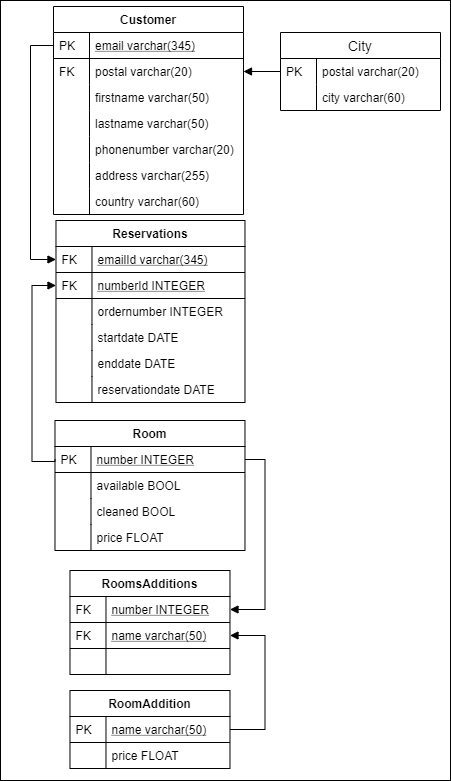

The diagram above was exported from draw.io. Its source (the exported page's mxGraphModel, read from the mxfile embedded in the PNG):
<mxGraphModel dx="1687" dy="896" grid="1" gridSize="10" guides="1" tooltips="1" connect="1" arrows="1" fold="1" page="1" pageScale="1" pageWidth="827" pageHeight="1169" math="0" shadow="0">
  <root>
    <mxCell id="WIyWlLk6GJQsqaUBKTNV-0" />
    <mxCell id="WIyWlLk6GJQsqaUBKTNV-1" parent="WIyWlLk6GJQsqaUBKTNV-0" />
    <mxCell id="CHJ0ozOyLTzmhJNEvHwE-167" value="" style="rounded=0;whiteSpace=wrap;html=1;" vertex="1" parent="WIyWlLk6GJQsqaUBKTNV-1">
      <mxGeometry x="300" width="450" height="780" as="geometry" />
    </mxCell>
    <mxCell id="CHJ0ozOyLTzmhJNEvHwE-34" style="edgeStyle=orthogonalEdgeStyle;rounded=0;orthogonalLoop=1;jettySize=auto;html=1;entryX=0;entryY=0.5;entryDx=0;entryDy=0;startArrow=none;startFill=0;endArrow=block;endFill=1;" edge="1" parent="WIyWlLk6GJQsqaUBKTNV-1" source="zkfFHV4jXpPFQw0GAbJ--52" target="zkfFHV4jXpPFQw0GAbJ--57">
      <mxGeometry relative="1" as="geometry">
        <Array as="points">
          <mxPoint x="330" y="45" />
          <mxPoint x="330" y="259" />
        </Array>
      </mxGeometry>
    </mxCell>
    <mxCell id="CHJ0ozOyLTzmhJNEvHwE-36" style="edgeStyle=orthogonalEdgeStyle;rounded=0;orthogonalLoop=1;jettySize=auto;html=1;entryX=0;entryY=0.5;entryDx=0;entryDy=0;startArrow=block;startFill=1;endArrow=none;endFill=0;" edge="1" parent="WIyWlLk6GJQsqaUBKTNV-1" source="CHJ0ozOyLTzmhJNEvHwE-24" target="zkfFHV4jXpPFQw0GAbJ--65">
      <mxGeometry relative="1" as="geometry">
        <Array as="points">
          <mxPoint x="331.48" y="285" />
          <mxPoint x="331.48" y="461" />
          <mxPoint x="354.48" y="461" />
        </Array>
      </mxGeometry>
    </mxCell>
    <mxCell id="zkfFHV4jXpPFQw0GAbJ--51" value="Customer" style="swimlane;fontStyle=1;childLayout=stackLayout;horizontal=1;startSize=26;horizontalStack=0;resizeParent=1;resizeLast=0;collapsible=1;marginBottom=0;rounded=0;shadow=0;strokeWidth=1;" parent="WIyWlLk6GJQsqaUBKTNV-1" vertex="1">
      <mxGeometry x="353" y="6" width="190" height="208" as="geometry">
        <mxRectangle x="20" y="80" width="160" height="26" as="alternateBounds" />
      </mxGeometry>
    </mxCell>
    <mxCell id="zkfFHV4jXpPFQw0GAbJ--52" value="email varchar(345)" style="shape=partialRectangle;top=0;left=0;right=0;bottom=1;align=left;verticalAlign=top;fillColor=none;spacingLeft=40;spacingRight=4;overflow=hidden;rotatable=0;points=[[0,0.5],[1,0.5]];portConstraint=eastwest;dropTarget=0;rounded=0;shadow=0;strokeWidth=1;fontStyle=4" parent="zkfFHV4jXpPFQw0GAbJ--51" vertex="1">
      <mxGeometry y="26" width="190" height="26" as="geometry" />
    </mxCell>
    <mxCell id="zkfFHV4jXpPFQw0GAbJ--53" value="PK" style="shape=partialRectangle;top=0;left=0;bottom=0;fillColor=none;align=left;verticalAlign=top;spacingLeft=4;spacingRight=4;overflow=hidden;rotatable=0;points=[];portConstraint=eastwest;part=1;" parent="zkfFHV4jXpPFQw0GAbJ--52" vertex="1" connectable="0">
      <mxGeometry width="36" height="26" as="geometry" />
    </mxCell>
    <mxCell id="CHJ0ozOyLTzmhJNEvHwE-164" value="postal varchar(20)" style="shape=partialRectangle;top=0;left=0;right=0;bottom=0;align=left;verticalAlign=top;fillColor=none;spacingLeft=40;spacingRight=4;overflow=hidden;rotatable=0;points=[[0,0.5],[1,0.5]];portConstraint=eastwest;dropTarget=0;rounded=0;shadow=0;strokeWidth=1;" vertex="1" parent="zkfFHV4jXpPFQw0GAbJ--51">
      <mxGeometry y="52" width="190" height="26" as="geometry" />
    </mxCell>
    <mxCell id="CHJ0ozOyLTzmhJNEvHwE-165" value="FK" style="shape=partialRectangle;top=0;left=0;bottom=0;fillColor=none;align=left;verticalAlign=top;spacingLeft=4;spacingRight=4;overflow=hidden;rotatable=0;points=[];portConstraint=eastwest;part=1;" vertex="1" connectable="0" parent="CHJ0ozOyLTzmhJNEvHwE-164">
      <mxGeometry width="36" height="26" as="geometry" />
    </mxCell>
    <mxCell id="zkfFHV4jXpPFQw0GAbJ--54" value="firstname varchar(50)" style="shape=partialRectangle;top=0;left=0;right=0;bottom=0;align=left;verticalAlign=top;fillColor=none;spacingLeft=40;spacingRight=4;overflow=hidden;rotatable=0;points=[[0,0.5],[1,0.5]];portConstraint=eastwest;dropTarget=0;rounded=0;shadow=0;strokeWidth=1;" parent="zkfFHV4jXpPFQw0GAbJ--51" vertex="1">
      <mxGeometry y="78" width="190" height="26" as="geometry" />
    </mxCell>
    <mxCell id="zkfFHV4jXpPFQw0GAbJ--55" value="" style="shape=partialRectangle;top=0;left=0;bottom=0;fillColor=none;align=left;verticalAlign=top;spacingLeft=4;spacingRight=4;overflow=hidden;rotatable=0;points=[];portConstraint=eastwest;part=1;" parent="zkfFHV4jXpPFQw0GAbJ--54" vertex="1" connectable="0">
      <mxGeometry width="36" height="26" as="geometry" />
    </mxCell>
    <mxCell id="CHJ0ozOyLTzmhJNEvHwE-10" value="lastname varchar(50)" style="shape=partialRectangle;top=0;left=0;right=0;bottom=0;align=left;verticalAlign=top;fillColor=none;spacingLeft=40;spacingRight=4;overflow=hidden;rotatable=0;points=[[0,0.5],[1,0.5]];portConstraint=eastwest;dropTarget=0;rounded=0;shadow=0;strokeWidth=1;" vertex="1" parent="zkfFHV4jXpPFQw0GAbJ--51">
      <mxGeometry y="104" width="190" height="26" as="geometry" />
    </mxCell>
    <mxCell id="CHJ0ozOyLTzmhJNEvHwE-11" value="" style="shape=partialRectangle;top=0;left=0;bottom=0;fillColor=none;align=left;verticalAlign=top;spacingLeft=4;spacingRight=4;overflow=hidden;rotatable=0;points=[];portConstraint=eastwest;part=1;" vertex="1" connectable="0" parent="CHJ0ozOyLTzmhJNEvHwE-10">
      <mxGeometry width="36" height="26" as="geometry" />
    </mxCell>
    <mxCell id="CHJ0ozOyLTzmhJNEvHwE-12" value="phonenumber varchar(20)" style="shape=partialRectangle;top=0;left=0;right=0;bottom=0;align=left;verticalAlign=top;fillColor=none;spacingLeft=40;spacingRight=4;overflow=hidden;rotatable=0;points=[[0,0.5],[1,0.5]];portConstraint=eastwest;dropTarget=0;rounded=0;shadow=0;strokeWidth=1;" vertex="1" parent="zkfFHV4jXpPFQw0GAbJ--51">
      <mxGeometry y="130" width="190" height="26" as="geometry" />
    </mxCell>
    <mxCell id="CHJ0ozOyLTzmhJNEvHwE-13" value="" style="shape=partialRectangle;top=0;left=0;bottom=0;fillColor=none;align=left;verticalAlign=top;spacingLeft=4;spacingRight=4;overflow=hidden;rotatable=0;points=[];portConstraint=eastwest;part=1;" vertex="1" connectable="0" parent="CHJ0ozOyLTzmhJNEvHwE-12">
      <mxGeometry width="36" height="26" as="geometry" />
    </mxCell>
    <mxCell id="CHJ0ozOyLTzmhJNEvHwE-14" value="address varchar(255)" style="shape=partialRectangle;top=0;left=0;right=0;bottom=0;align=left;verticalAlign=top;fillColor=none;spacingLeft=40;spacingRight=4;overflow=hidden;rotatable=0;points=[[0,0.5],[1,0.5]];portConstraint=eastwest;dropTarget=0;rounded=0;shadow=0;strokeWidth=1;" vertex="1" parent="zkfFHV4jXpPFQw0GAbJ--51">
      <mxGeometry y="156" width="190" height="26" as="geometry" />
    </mxCell>
    <mxCell id="CHJ0ozOyLTzmhJNEvHwE-15" value="" style="shape=partialRectangle;top=0;left=0;bottom=0;fillColor=none;align=left;verticalAlign=top;spacingLeft=4;spacingRight=4;overflow=hidden;rotatable=0;points=[];portConstraint=eastwest;part=1;" vertex="1" connectable="0" parent="CHJ0ozOyLTzmhJNEvHwE-14">
      <mxGeometry width="36" height="26" as="geometry" />
    </mxCell>
    <mxCell id="CHJ0ozOyLTzmhJNEvHwE-20" value="country varchar(60)" style="shape=partialRectangle;top=0;left=0;right=0;bottom=0;align=left;verticalAlign=top;fillColor=none;spacingLeft=40;spacingRight=4;overflow=hidden;rotatable=0;points=[[0,0.5],[1,0.5]];portConstraint=eastwest;dropTarget=0;rounded=0;shadow=0;strokeWidth=1;" vertex="1" parent="zkfFHV4jXpPFQw0GAbJ--51">
      <mxGeometry y="182" width="190" height="26" as="geometry" />
    </mxCell>
    <mxCell id="CHJ0ozOyLTzmhJNEvHwE-21" value="" style="shape=partialRectangle;top=0;left=0;bottom=0;fillColor=none;align=left;verticalAlign=top;spacingLeft=4;spacingRight=4;overflow=hidden;rotatable=0;points=[];portConstraint=eastwest;part=1;" vertex="1" connectable="0" parent="CHJ0ozOyLTzmhJNEvHwE-20">
      <mxGeometry width="36" height="26" as="geometry" />
    </mxCell>
    <mxCell id="CHJ0ozOyLTzmhJNEvHwE-46" style="edgeStyle=orthogonalEdgeStyle;rounded=0;orthogonalLoop=1;jettySize=auto;html=1;entryX=1;entryY=0.5;entryDx=0;entryDy=0;startArrow=block;startFill=1;endArrow=none;endFill=0;" edge="1" parent="WIyWlLk6GJQsqaUBKTNV-1" source="CHJ0ozOyLTzmhJNEvHwE-38" target="zkfFHV4jXpPFQw0GAbJ--65">
      <mxGeometry relative="1" as="geometry">
        <Array as="points">
          <mxPoint x="564.48" y="609" />
          <mxPoint x="564.48" y="459" />
        </Array>
      </mxGeometry>
    </mxCell>
    <mxCell id="CHJ0ozOyLTzmhJNEvHwE-47" style="edgeStyle=orthogonalEdgeStyle;rounded=0;orthogonalLoop=1;jettySize=auto;html=1;entryX=1;entryY=0.5;entryDx=0;entryDy=0;startArrow=block;startFill=1;endArrow=none;endFill=0;" edge="1" parent="WIyWlLk6GJQsqaUBKTNV-1" source="CHJ0ozOyLTzmhJNEvHwE-42" target="CHJ0ozOyLTzmhJNEvHwE-1">
      <mxGeometry relative="1" as="geometry">
        <Array as="points">
          <mxPoint x="564.48" y="635" />
          <mxPoint x="564.48" y="729" />
        </Array>
      </mxGeometry>
    </mxCell>
    <mxCell id="zkfFHV4jXpPFQw0GAbJ--56" value="Reservations" style="swimlane;fontStyle=1;childLayout=stackLayout;horizontal=1;startSize=26;horizontalStack=0;resizeParent=1;resizeLast=0;collapsible=1;marginBottom=0;rounded=0;shadow=0;strokeWidth=1;" parent="WIyWlLk6GJQsqaUBKTNV-1" vertex="1">
      <mxGeometry x="355.48" y="220" width="189" height="182" as="geometry">
        <mxRectangle x="260" y="80" width="160" height="26" as="alternateBounds" />
      </mxGeometry>
    </mxCell>
    <mxCell id="zkfFHV4jXpPFQw0GAbJ--57" value="emailId varchar(345)" style="shape=partialRectangle;top=0;left=0;right=0;bottom=1;align=left;verticalAlign=top;fillColor=none;spacingLeft=40;spacingRight=4;overflow=hidden;rotatable=0;points=[[0,0.5],[1,0.5]];portConstraint=eastwest;dropTarget=0;rounded=0;shadow=0;strokeWidth=1;fontStyle=4" parent="zkfFHV4jXpPFQw0GAbJ--56" vertex="1">
      <mxGeometry y="26" width="189" height="26" as="geometry" />
    </mxCell>
    <mxCell id="zkfFHV4jXpPFQw0GAbJ--58" value="FK" style="shape=partialRectangle;top=0;left=0;bottom=0;fillColor=none;align=left;verticalAlign=top;spacingLeft=4;spacingRight=4;overflow=hidden;rotatable=0;points=[];portConstraint=eastwest;part=1;" parent="zkfFHV4jXpPFQw0GAbJ--57" vertex="1" connectable="0">
      <mxGeometry width="36" height="26" as="geometry" />
    </mxCell>
    <mxCell id="CHJ0ozOyLTzmhJNEvHwE-24" value="numberId INTEGER" style="shape=partialRectangle;top=0;left=0;right=0;bottom=1;align=left;verticalAlign=top;fillColor=none;spacingLeft=40;spacingRight=4;overflow=hidden;rotatable=0;points=[[0,0.5],[1,0.5]];portConstraint=eastwest;dropTarget=0;rounded=0;shadow=0;strokeWidth=1;fontStyle=4" vertex="1" parent="zkfFHV4jXpPFQw0GAbJ--56">
      <mxGeometry y="52" width="189" height="26" as="geometry" />
    </mxCell>
    <mxCell id="CHJ0ozOyLTzmhJNEvHwE-25" value="FK" style="shape=partialRectangle;top=0;left=0;bottom=0;fillColor=none;align=left;verticalAlign=top;spacingLeft=4;spacingRight=4;overflow=hidden;rotatable=0;points=[];portConstraint=eastwest;part=1;" vertex="1" connectable="0" parent="CHJ0ozOyLTzmhJNEvHwE-24">
      <mxGeometry width="36" height="26" as="geometry" />
    </mxCell>
    <mxCell id="zkfFHV4jXpPFQw0GAbJ--59" value="ordernumber INTEGER" style="shape=partialRectangle;top=0;left=0;right=0;bottom=0;align=left;verticalAlign=top;fillColor=none;spacingLeft=40;spacingRight=4;overflow=hidden;rotatable=0;points=[[0,0.5],[1,0.5]];portConstraint=eastwest;dropTarget=0;rounded=0;shadow=0;strokeWidth=1;" parent="zkfFHV4jXpPFQw0GAbJ--56" vertex="1">
      <mxGeometry y="78" width="189" height="26" as="geometry" />
    </mxCell>
    <mxCell id="zkfFHV4jXpPFQw0GAbJ--60" value="" style="shape=partialRectangle;top=0;left=0;bottom=0;fillColor=none;align=left;verticalAlign=top;spacingLeft=4;spacingRight=4;overflow=hidden;rotatable=0;points=[];portConstraint=eastwest;part=1;" parent="zkfFHV4jXpPFQw0GAbJ--59" vertex="1" connectable="0">
      <mxGeometry width="36" height="26" as="geometry" />
    </mxCell>
    <mxCell id="zkfFHV4jXpPFQw0GAbJ--61" value="startdate DATE" style="shape=partialRectangle;top=0;left=0;right=0;bottom=0;align=left;verticalAlign=top;fillColor=none;spacingLeft=40;spacingRight=4;overflow=hidden;rotatable=0;points=[[0,0.5],[1,0.5]];portConstraint=eastwest;dropTarget=0;rounded=0;shadow=0;strokeWidth=1;" parent="zkfFHV4jXpPFQw0GAbJ--56" vertex="1">
      <mxGeometry y="104" width="189" height="26" as="geometry" />
    </mxCell>
    <mxCell id="zkfFHV4jXpPFQw0GAbJ--62" value="" style="shape=partialRectangle;top=0;left=0;bottom=0;fillColor=none;align=left;verticalAlign=top;spacingLeft=4;spacingRight=4;overflow=hidden;rotatable=0;points=[];portConstraint=eastwest;part=1;" parent="zkfFHV4jXpPFQw0GAbJ--61" vertex="1" connectable="0">
      <mxGeometry width="36" height="26" as="geometry" />
    </mxCell>
    <mxCell id="CHJ0ozOyLTzmhJNEvHwE-26" value="enddate DATE" style="shape=partialRectangle;top=0;left=0;right=0;bottom=0;align=left;verticalAlign=top;fillColor=none;spacingLeft=40;spacingRight=4;overflow=hidden;rotatable=0;points=[[0,0.5],[1,0.5]];portConstraint=eastwest;dropTarget=0;rounded=0;shadow=0;strokeWidth=1;" vertex="1" parent="zkfFHV4jXpPFQw0GAbJ--56">
      <mxGeometry y="130" width="189" height="26" as="geometry" />
    </mxCell>
    <mxCell id="CHJ0ozOyLTzmhJNEvHwE-27" value="" style="shape=partialRectangle;top=0;left=0;bottom=0;fillColor=none;align=left;verticalAlign=top;spacingLeft=4;spacingRight=4;overflow=hidden;rotatable=0;points=[];portConstraint=eastwest;part=1;" vertex="1" connectable="0" parent="CHJ0ozOyLTzmhJNEvHwE-26">
      <mxGeometry width="36" height="26" as="geometry" />
    </mxCell>
    <mxCell id="CHJ0ozOyLTzmhJNEvHwE-28" value="reservationdate DATE" style="shape=partialRectangle;top=0;left=0;right=0;bottom=0;align=left;verticalAlign=top;fillColor=none;spacingLeft=40;spacingRight=4;overflow=hidden;rotatable=0;points=[[0,0.5],[1,0.5]];portConstraint=eastwest;dropTarget=0;rounded=0;shadow=0;strokeWidth=1;" vertex="1" parent="zkfFHV4jXpPFQw0GAbJ--56">
      <mxGeometry y="156" width="189" height="26" as="geometry" />
    </mxCell>
    <mxCell id="CHJ0ozOyLTzmhJNEvHwE-29" value="" style="shape=partialRectangle;top=0;left=0;bottom=0;fillColor=none;align=left;verticalAlign=top;spacingLeft=4;spacingRight=4;overflow=hidden;rotatable=0;points=[];portConstraint=eastwest;part=1;" vertex="1" connectable="0" parent="CHJ0ozOyLTzmhJNEvHwE-28">
      <mxGeometry width="36" height="26" as="geometry" />
    </mxCell>
    <mxCell id="zkfFHV4jXpPFQw0GAbJ--64" value="Room" style="swimlane;fontStyle=1;childLayout=stackLayout;horizontal=1;startSize=26;horizontalStack=0;resizeParent=1;resizeLast=0;collapsible=1;marginBottom=0;rounded=0;shadow=0;strokeWidth=1;" parent="WIyWlLk6GJQsqaUBKTNV-1" vertex="1">
      <mxGeometry x="354.48" y="420" width="190" height="130" as="geometry">
        <mxRectangle x="260" y="270" width="160" height="26" as="alternateBounds" />
      </mxGeometry>
    </mxCell>
    <mxCell id="zkfFHV4jXpPFQw0GAbJ--65" value="number INTEGER" style="shape=partialRectangle;top=0;left=0;right=0;bottom=1;align=left;verticalAlign=top;fillColor=none;spacingLeft=40;spacingRight=4;overflow=hidden;rotatable=0;points=[[0,0.5],[1,0.5]];portConstraint=eastwest;dropTarget=0;rounded=0;shadow=0;strokeWidth=1;fontStyle=4" parent="zkfFHV4jXpPFQw0GAbJ--64" vertex="1">
      <mxGeometry y="26" width="190" height="26" as="geometry" />
    </mxCell>
    <mxCell id="zkfFHV4jXpPFQw0GAbJ--66" value="PK" style="shape=partialRectangle;top=0;left=0;bottom=0;fillColor=none;align=left;verticalAlign=top;spacingLeft=4;spacingRight=4;overflow=hidden;rotatable=0;points=[];portConstraint=eastwest;part=1;" parent="zkfFHV4jXpPFQw0GAbJ--65" vertex="1" connectable="0">
      <mxGeometry width="36" height="26" as="geometry" />
    </mxCell>
    <mxCell id="zkfFHV4jXpPFQw0GAbJ--67" value="available BOOL" style="shape=partialRectangle;top=0;left=0;right=0;bottom=0;align=left;verticalAlign=top;fillColor=none;spacingLeft=40;spacingRight=4;overflow=hidden;rotatable=0;points=[[0,0.5],[1,0.5]];portConstraint=eastwest;dropTarget=0;rounded=0;shadow=0;strokeWidth=1;" parent="zkfFHV4jXpPFQw0GAbJ--64" vertex="1">
      <mxGeometry y="52" width="190" height="26" as="geometry" />
    </mxCell>
    <mxCell id="zkfFHV4jXpPFQw0GAbJ--68" value="" style="shape=partialRectangle;top=0;left=0;bottom=0;fillColor=none;align=left;verticalAlign=top;spacingLeft=4;spacingRight=4;overflow=hidden;rotatable=0;points=[];portConstraint=eastwest;part=1;" parent="zkfFHV4jXpPFQw0GAbJ--67" vertex="1" connectable="0">
      <mxGeometry width="36" height="26" as="geometry" />
    </mxCell>
    <mxCell id="zkfFHV4jXpPFQw0GAbJ--69" value="cleaned BOOL" style="shape=partialRectangle;top=0;left=0;right=0;bottom=0;align=left;verticalAlign=top;fillColor=none;spacingLeft=40;spacingRight=4;overflow=hidden;rotatable=0;points=[[0,0.5],[1,0.5]];portConstraint=eastwest;dropTarget=0;rounded=0;shadow=0;strokeWidth=1;" parent="zkfFHV4jXpPFQw0GAbJ--64" vertex="1">
      <mxGeometry y="78" width="190" height="26" as="geometry" />
    </mxCell>
    <mxCell id="zkfFHV4jXpPFQw0GAbJ--70" value="" style="shape=partialRectangle;top=0;left=0;bottom=0;fillColor=none;align=left;verticalAlign=top;spacingLeft=4;spacingRight=4;overflow=hidden;rotatable=0;points=[];portConstraint=eastwest;part=1;" parent="zkfFHV4jXpPFQw0GAbJ--69" vertex="1" connectable="0">
      <mxGeometry width="36" height="26" as="geometry" />
    </mxCell>
    <mxCell id="CHJ0ozOyLTzmhJNEvHwE-22" value="price FLOAT" style="shape=partialRectangle;top=0;left=0;right=0;bottom=0;align=left;verticalAlign=top;fillColor=none;spacingLeft=40;spacingRight=4;overflow=hidden;rotatable=0;points=[[0,0.5],[1,0.5]];portConstraint=eastwest;dropTarget=0;rounded=0;shadow=0;strokeWidth=1;" vertex="1" parent="zkfFHV4jXpPFQw0GAbJ--64">
      <mxGeometry y="104" width="190" height="26" as="geometry" />
    </mxCell>
    <mxCell id="CHJ0ozOyLTzmhJNEvHwE-23" value="" style="shape=partialRectangle;top=0;left=0;bottom=0;fillColor=none;align=left;verticalAlign=top;spacingLeft=4;spacingRight=4;overflow=hidden;rotatable=0;points=[];portConstraint=eastwest;part=1;" vertex="1" connectable="0" parent="CHJ0ozOyLTzmhJNEvHwE-22">
      <mxGeometry width="36" height="26" as="geometry" />
    </mxCell>
    <mxCell id="CHJ0ozOyLTzmhJNEvHwE-166" style="edgeStyle=orthogonalEdgeStyle;rounded=0;orthogonalLoop=1;jettySize=auto;html=1;entryX=1;entryY=0.5;entryDx=0;entryDy=0;startArrow=none;startFill=0;endArrow=block;endFill=1;" edge="1" parent="WIyWlLk6GJQsqaUBKTNV-1" source="CHJ0ozOyLTzmhJNEvHwE-48" target="CHJ0ozOyLTzmhJNEvHwE-164">
      <mxGeometry relative="1" as="geometry" />
    </mxCell>
    <mxCell id="CHJ0ozOyLTzmhJNEvHwE-48" value="City" style="swimlane;fontStyle=0;childLayout=stackLayout;horizontal=1;startSize=26;horizontalStack=0;resizeParent=1;resizeParentMax=0;resizeLast=0;collapsible=1;marginBottom=0;align=center;fontSize=14;" vertex="1" parent="WIyWlLk6GJQsqaUBKTNV-1">
      <mxGeometry x="580" y="32" width="160" height="78" as="geometry">
        <mxRectangle x="580" y="100" width="60" height="26" as="alternateBounds" />
      </mxGeometry>
    </mxCell>
    <mxCell id="CHJ0ozOyLTzmhJNEvHwE-16" value="postal varchar(20)" style="shape=partialRectangle;top=0;left=0;right=0;bottom=0;align=left;verticalAlign=top;fillColor=none;spacingLeft=40;spacingRight=4;overflow=hidden;rotatable=0;points=[[0,0.5],[1,0.5]];portConstraint=eastwest;dropTarget=0;rounded=0;shadow=0;strokeWidth=1;" vertex="1" parent="CHJ0ozOyLTzmhJNEvHwE-48">
      <mxGeometry y="26" width="160" height="26" as="geometry" />
    </mxCell>
    <mxCell id="CHJ0ozOyLTzmhJNEvHwE-17" value="PK" style="shape=partialRectangle;top=0;left=0;bottom=0;fillColor=none;align=left;verticalAlign=top;spacingLeft=4;spacingRight=4;overflow=hidden;rotatable=0;points=[];portConstraint=eastwest;part=1;" vertex="1" connectable="0" parent="CHJ0ozOyLTzmhJNEvHwE-16">
      <mxGeometry width="36" height="26" as="geometry" />
    </mxCell>
    <mxCell id="CHJ0ozOyLTzmhJNEvHwE-18" value="city varchar(60)" style="shape=partialRectangle;top=0;left=0;right=0;bottom=0;align=left;verticalAlign=top;fillColor=none;spacingLeft=40;spacingRight=4;overflow=hidden;rotatable=0;points=[[0,0.5],[1,0.5]];portConstraint=eastwest;dropTarget=0;rounded=0;shadow=0;strokeWidth=1;" vertex="1" parent="CHJ0ozOyLTzmhJNEvHwE-48">
      <mxGeometry y="52" width="160" height="26" as="geometry" />
    </mxCell>
    <mxCell id="CHJ0ozOyLTzmhJNEvHwE-19" value="" style="shape=partialRectangle;top=0;left=0;bottom=0;fillColor=none;align=left;verticalAlign=top;spacingLeft=4;spacingRight=4;overflow=hidden;rotatable=0;points=[];portConstraint=eastwest;part=1;" vertex="1" connectable="0" parent="CHJ0ozOyLTzmhJNEvHwE-18">
      <mxGeometry width="36" height="26" as="geometry" />
    </mxCell>
    <mxCell id="CHJ0ozOyLTzmhJNEvHwE-37" value="RoomsAdditions" style="swimlane;fontStyle=1;childLayout=stackLayout;horizontal=1;startSize=26;horizontalStack=0;resizeParent=1;resizeLast=0;collapsible=1;marginBottom=0;rounded=0;shadow=0;strokeWidth=1;" vertex="1" parent="WIyWlLk6GJQsqaUBKTNV-1">
      <mxGeometry x="369.48" y="570" width="160" height="104" as="geometry">
        <mxRectangle x="260" y="270" width="160" height="26" as="alternateBounds" />
      </mxGeometry>
    </mxCell>
    <mxCell id="CHJ0ozOyLTzmhJNEvHwE-38" value="number INTEGER" style="shape=partialRectangle;top=0;left=0;right=0;bottom=1;align=left;verticalAlign=top;fillColor=none;spacingLeft=40;spacingRight=4;overflow=hidden;rotatable=0;points=[[0,0.5],[1,0.5]];portConstraint=eastwest;dropTarget=0;rounded=0;shadow=0;strokeWidth=1;fontStyle=4" vertex="1" parent="CHJ0ozOyLTzmhJNEvHwE-37">
      <mxGeometry y="26" width="160" height="26" as="geometry" />
    </mxCell>
    <mxCell id="CHJ0ozOyLTzmhJNEvHwE-39" value="FK" style="shape=partialRectangle;top=0;left=0;bottom=0;fillColor=none;align=left;verticalAlign=top;spacingLeft=4;spacingRight=4;overflow=hidden;rotatable=0;points=[];portConstraint=eastwest;part=1;" vertex="1" connectable="0" parent="CHJ0ozOyLTzmhJNEvHwE-38">
      <mxGeometry width="36" height="26" as="geometry" />
    </mxCell>
    <mxCell id="CHJ0ozOyLTzmhJNEvHwE-42" value="name varchar(50)" style="shape=partialRectangle;top=0;left=0;right=0;bottom=1;align=left;verticalAlign=top;fillColor=none;spacingLeft=40;spacingRight=4;overflow=hidden;rotatable=0;points=[[0,0.5],[1,0.5]];portConstraint=eastwest;dropTarget=0;rounded=0;shadow=0;strokeWidth=1;fontStyle=4" vertex="1" parent="CHJ0ozOyLTzmhJNEvHwE-37">
      <mxGeometry y="52" width="160" height="26" as="geometry" />
    </mxCell>
    <mxCell id="CHJ0ozOyLTzmhJNEvHwE-43" value="FK" style="shape=partialRectangle;top=0;left=0;bottom=0;fillColor=none;align=left;verticalAlign=top;spacingLeft=4;spacingRight=4;overflow=hidden;rotatable=0;points=[];portConstraint=eastwest;part=1;" vertex="1" connectable="0" parent="CHJ0ozOyLTzmhJNEvHwE-42">
      <mxGeometry width="36" height="26" as="geometry" />
    </mxCell>
    <mxCell id="CHJ0ozOyLTzmhJNEvHwE-40" value="" style="shape=partialRectangle;top=0;left=0;right=0;bottom=0;align=left;verticalAlign=top;fillColor=none;spacingLeft=40;spacingRight=4;overflow=hidden;rotatable=0;points=[[0,0.5],[1,0.5]];portConstraint=eastwest;dropTarget=0;rounded=0;shadow=0;strokeWidth=1;" vertex="1" parent="CHJ0ozOyLTzmhJNEvHwE-37">
      <mxGeometry y="78" width="160" height="26" as="geometry" />
    </mxCell>
    <mxCell id="CHJ0ozOyLTzmhJNEvHwE-41" value="" style="shape=partialRectangle;top=0;left=0;bottom=0;fillColor=none;align=left;verticalAlign=top;spacingLeft=4;spacingRight=4;overflow=hidden;rotatable=0;points=[];portConstraint=eastwest;part=1;" vertex="1" connectable="0" parent="CHJ0ozOyLTzmhJNEvHwE-40">
      <mxGeometry width="36" height="26" as="geometry" />
    </mxCell>
    <mxCell id="CHJ0ozOyLTzmhJNEvHwE-0" value="RoomAddition" style="swimlane;fontStyle=1;childLayout=stackLayout;horizontal=1;startSize=26;horizontalStack=0;resizeParent=1;resizeLast=0;collapsible=1;marginBottom=0;rounded=0;shadow=0;strokeWidth=1;" vertex="1" parent="WIyWlLk6GJQsqaUBKTNV-1">
      <mxGeometry x="369.48" y="690" width="160" height="78" as="geometry">
        <mxRectangle x="260" y="270" width="160" height="26" as="alternateBounds" />
      </mxGeometry>
    </mxCell>
    <mxCell id="CHJ0ozOyLTzmhJNEvHwE-1" value="name varchar(50)" style="shape=partialRectangle;top=0;left=0;right=0;bottom=1;align=left;verticalAlign=top;fillColor=none;spacingLeft=40;spacingRight=4;overflow=hidden;rotatable=0;points=[[0,0.5],[1,0.5]];portConstraint=eastwest;dropTarget=0;rounded=0;shadow=0;strokeWidth=1;fontStyle=4" vertex="1" parent="CHJ0ozOyLTzmhJNEvHwE-0">
      <mxGeometry y="26" width="160" height="26" as="geometry" />
    </mxCell>
    <mxCell id="CHJ0ozOyLTzmhJNEvHwE-2" value="PK" style="shape=partialRectangle;top=0;left=0;bottom=0;fillColor=none;align=left;verticalAlign=top;spacingLeft=4;spacingRight=4;overflow=hidden;rotatable=0;points=[];portConstraint=eastwest;part=1;" vertex="1" connectable="0" parent="CHJ0ozOyLTzmhJNEvHwE-1">
      <mxGeometry width="36" height="26" as="geometry" />
    </mxCell>
    <mxCell id="CHJ0ozOyLTzmhJNEvHwE-3" value="price FLOAT" style="shape=partialRectangle;top=0;left=0;right=0;bottom=0;align=left;verticalAlign=top;fillColor=none;spacingLeft=40;spacingRight=4;overflow=hidden;rotatable=0;points=[[0,0.5],[1,0.5]];portConstraint=eastwest;dropTarget=0;rounded=0;shadow=0;strokeWidth=1;" vertex="1" parent="CHJ0ozOyLTzmhJNEvHwE-0">
      <mxGeometry y="52" width="160" height="26" as="geometry" />
    </mxCell>
    <mxCell id="CHJ0ozOyLTzmhJNEvHwE-4" value="" style="shape=partialRectangle;top=0;left=0;bottom=0;fillColor=none;align=left;verticalAlign=top;spacingLeft=4;spacingRight=4;overflow=hidden;rotatable=0;points=[];portConstraint=eastwest;part=1;" vertex="1" connectable="0" parent="CHJ0ozOyLTzmhJNEvHwE-3">
      <mxGeometry width="36" height="26" as="geometry" />
    </mxCell>
  </root>
</mxGraphModel>